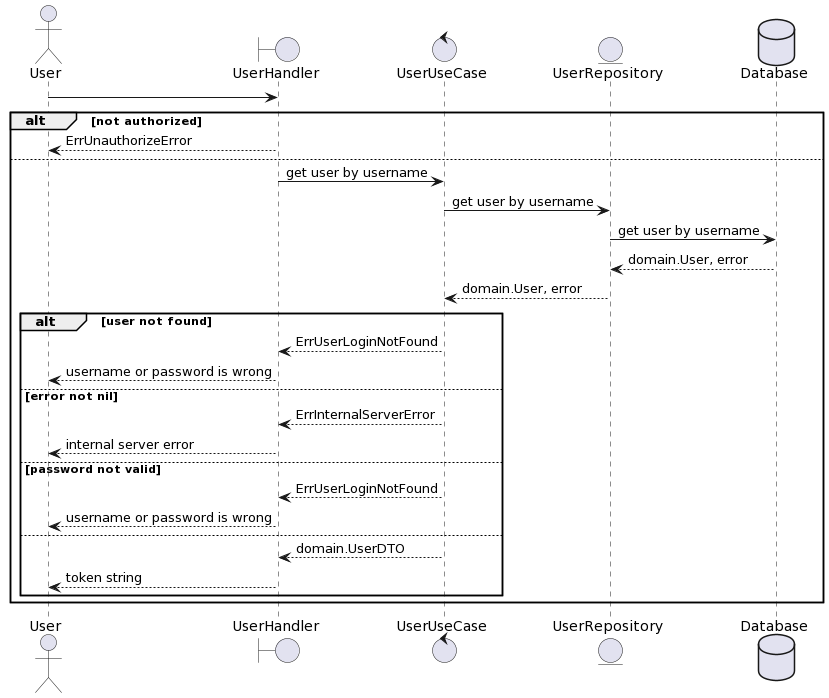

The diagram above was rendered by PlantUML. Its source (embedded in the PNG):
@startuml
actor       User
boundary    UserHandler
control     UserUseCase
entity      UserRepository
entity      UserRepository
database    Database

User -> UserHandler
alt not authorized
  UserHandler --> User: ErrUnauthorizeError
else
  UserHandler -> UserUseCase: get user by username
  UserUseCase -> UserRepository: get user by username
  UserRepository -> Database: get user by username
  Database --> UserRepository: domain.User, error
  UserRepository --> UserUseCase: domain.User, error
  alt user not found
    UserUseCase --> UserHandler: ErrUserLoginNotFound
    UserHandler --> User: username or password is wrong
  else error not nil
    UserUseCase --> UserHandler: ErrInternalServerError
    UserHandler --> User: internal server error
  else password not valid
    UserUseCase --> UserHandler: ErrUserLoginNotFound
    UserHandler --> User: username or password is wrong
  else
    UserUseCase --> UserHandler: domain.UserDTO
    UserHandler --> User: token string
  end
end
@enduml